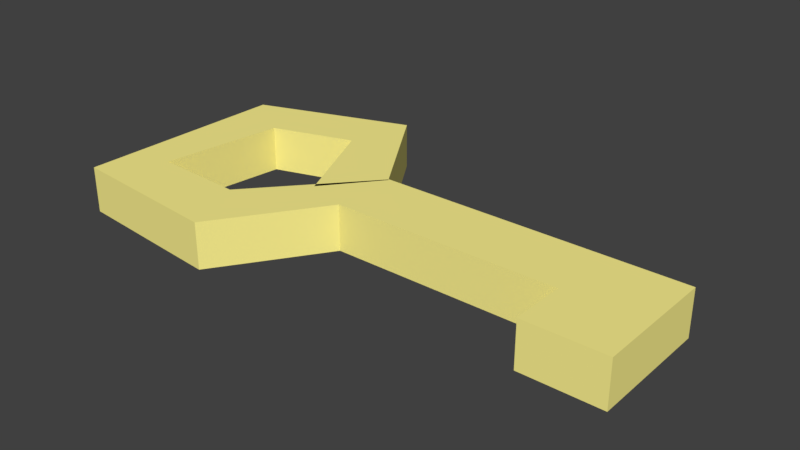 # Source: key.blend  (saved by Blender 2.79.0; exported with 4.5.12 LTS)
import bpy
from mathutils import Matrix  # noqa: F401  (used for matrix-valued properties, if any)

bpy.ops.wm.read_factory_settings(use_empty=True)
scene = bpy.context.scene
scene.name = 'Scene'

# ---- collections
col_collection_1 = bpy.data.collections.new('Collection 1'); scene.collection.children.link(col_collection_1)

# ---- materials (node trees are filled in below, after node groups)
mat_blackish = bpy.data.materials.new('Blackish')
mat_blackish.alpha_threshold = 0.0
mat_blackish.use_transparent_shadow = False
mat_blackish.diffuse_color = (1.0, 0.9027, 0.2853, 1.0)
mat_blackish.roughness = 0.5

# ---- material node trees

# ---- world
world_world = bpy.data.worlds.new('World'); scene.world = world_world
world_world.color = (0.05088, 0.05088, 0.05088)
world_world.use_sun_shadow = False
world_world.sun_shadow_jitter_overblur = 0.0
world_world.cycles.sampling_method = 'MANUAL'

# ---- meshes
me_cube = bpy.data.meshes.new('Cube')
me_cube.from_pydata([(-0.04505, -0.06088, -0.5584), (-0.04505, 0.06088, -0.5584), (0.5, -0.06088, -0.5584), (0.5, 0.06088, -0.5584), (-0.1709, -0.2458, -0.5584), (-0.2161, -0.1327, -0.5584), (-0.4561, -0.2191, -0.5584), (-0.3795, -0.1244, -0.5584), (-0.4501, 0.1661, -0.5584), (-0.3498, 0.09696, -0.5584), (-0.173, 0.2616, -0.5584), (-0.2021, 0.1434, -0.5584), (-0.04466, 0.05813, -0.5584), (-0.1212, -0.03656, -0.5584), (0.358, -0.06088, -0.5584), (0.5, -0.1593, -0.5584), (0.358, -0.1593, -0.5584), (-0.04505, 0.06088, -0.4764), (-0.04505, -0.06088, -0.4764), (0.5, 0.06088, -0.4764), (0.5, -0.06088, -0.4764), (0.358, -0.06088, -0.4764), (-0.2161, -0.1327, -0.4764), (-0.1709, -0.2458, -0.4764), (-0.3795, -0.1244, -0.4764), (-0.4561, -0.2191, -0.4764), (-0.3498, 0.09696, -0.4764), (-0.4501, 0.1661, -0.4764), (-0.2021, 0.1434, -0.4764), (-0.173, 0.2616, -0.4764), (-0.1212, -0.03656, -0.4764), (-0.04466, 0.05813, -0.4764), (0.358, -0.1593, -0.4764), (0.5, -0.1593, -0.4764)], [], [(1, 3, 2, 14, 0), (0, 4, 5, 1), (4, 6, 7, 5), (6, 8, 9, 7), (8, 10, 11, 9), (10, 12, 13, 11), (2, 15, 16, 14), (17, 18, 21, 20, 19), (18, 17, 22, 23), (23, 22, 24, 25), (25, 24, 26, 27), (27, 26, 28, 29), (29, 28, 30, 31), (20, 21, 32, 33), (11, 13, 30, 28), (8, 6, 25, 27), (0, 14, 21, 18), (7, 9, 26, 24), (4, 0, 18, 23), (16, 15, 33, 32), (1, 5, 22, 17), (15, 2, 20, 33), (10, 8, 27, 29), (14, 16, 32, 21), (9, 11, 28, 26), (6, 4, 23, 25), (3, 1, 17, 19), (13, 12, 31, 30), (5, 7, 24, 22), (2, 3, 19, 20), (12, 10, 29, 31)])
me_cube.materials.append(mat_blackish)
me_cube.use_remesh_preserve_volume = False
me_cube.use_remesh_preserve_attributes = False
me_cube.use_mirror_vertex_groups = False
me_cube.update()

# ---- objects
ob_cube = bpy.data.objects.new('Cube', me_cube)

# ---- transforms, parenting, visibility, modifiers, constraints
ob_cube.location = (0.5, 0.5, 0.5976)
ob_cube.lineart.crease_threshold = 0.0

# ---- collection membership
col_collection_1.objects.link(ob_cube)

# ---- scene / render settings (as saved in the file)
scene.frame_start = 1; scene.frame_end = 250; scene.frame_set(1)
scene.render.engine = 'BLENDER_EEVEE_NEXT'
scene.render.resolution_percentage = 50
scene.render.dither_intensity = 0.0
scene.cycles.use_denoising = False
scene.cycles.samples = 128
scene.cycles.sampling_pattern = 'TABULATED_SOBOL'
scene.cycles.use_adaptive_sampling = False
scene.cycles.use_light_tree = False
scene.cycles.blur_glossy = 0.0
scene.cycles.sample_clamp_indirect = 0.0
scene.view_settings.view_transform = 'Standard'
bpy.context.view_layer.update()

# ---- added for rendering (the .blend has no active camera and no usable light): camera, sun
cam_auto = bpy.data.cameras.new('AutoCamera')
cam_auto.lens = 50.0
cam_auto.sensor_width = 36.0
cam_auto.clip_end = 1000.0
ob_auto_camera = bpy.data.objects.new('AutoCamera', cam_auto)
scene.collection.objects.link(ob_auto_camera)
ob_auto_camera.location = (1.52626, -0.697234, 0.883619)
ob_auto_camera.rotation_euler = (1.09748, -7.21219e-08, 0.694738)
scene.camera = ob_auto_camera
light_auto_sun = bpy.data.lights.new('AutoSun', 'SUN')
light_auto_sun.energy = 3.0
light_auto_sun.angle = 0.0523599
ob_auto_sun = bpy.data.objects.new('AutoSun', light_auto_sun)
scene.collection.objects.link(ob_auto_sun)
ob_auto_sun.rotation_euler = (0.872665, 0.174533, 0.523599)
bpy.context.view_layer.update()

